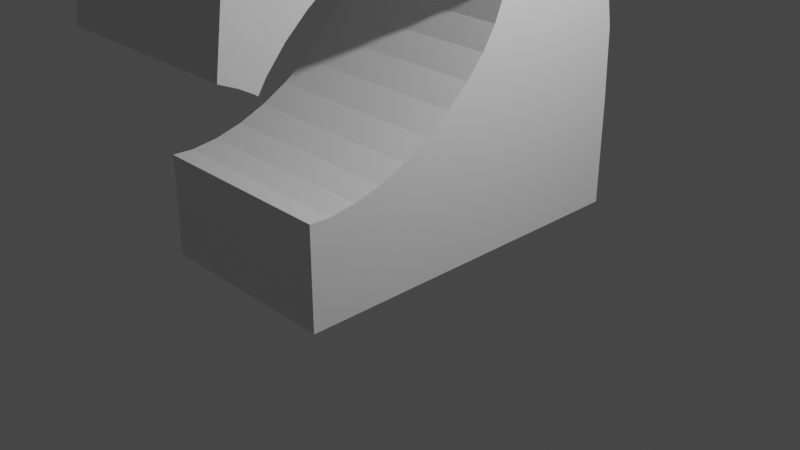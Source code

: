 # Source: Cabayofeoson.blend  (saved by Blender 2.91.10; exported with 4.5.12 LTS)
import bpy
from mathutils import Matrix  # noqa: F401  (used for matrix-valued properties, if any)

bpy.ops.wm.read_factory_settings(use_empty=True)
scene = bpy.context.scene
scene.name = 'Scene'

# ---- collections
col_collection = bpy.data.collections.new('Collection'); scene.collection.children.link(col_collection)

# ---- materials (node trees are filled in below, after node groups)
mat_material_001 = bpy.data.materials.new('Material.001')
mat_material_001.use_transparent_shadow = False

# ---- material node trees
mat_material_001.use_nodes = True; mat_material_001.node_tree.nodes.clear()
_N = mat_material_001.node_tree.nodes; _L = mat_material_001.node_tree.links
n0 = _N.new('ShaderNodeBsdfPrincipled'); n0.name = 'Principled BSDF'; n0.location = (10, 300)
n0.distribution = 'GGX'
n0.subsurface_method = 'BURLEY'
n0.inputs[3].default_value = 1.45
n0.inputs[27].default_value = (0.0, 0.0, 0.0, 1.0)
n0.inputs[28].default_value = 1.0
n1 = _N.new('ShaderNodeOutputMaterial'); n1.name = 'Material Output'; n1.location = (300, 300)
_L.new(n0.outputs[0], n1.inputs[0])
n1.is_active_output = True

# ---- world
world_world = bpy.data.worlds.new('World'); scene.world = world_world
world_world.use_nodes = True; world_world.node_tree.nodes.clear()
_N = world_world.node_tree.nodes; _L = world_world.node_tree.links
n0 = _N.new('ShaderNodeOutputWorld'); n0.name = 'World Output'; n0.location = (300, 300)
n1 = _N.new('ShaderNodeBackground'); n1.name = 'Background'; n1.location = (10, 300)
n1.inputs[0].default_value = (0.05088, 0.05088, 0.05088, 1.0)
_L.new(n1.outputs[0], n0.inputs[0])
n0.is_active_output = True
world_world.color = (0.05088, 0.05088, 0.05088)
world_world.use_sun_shadow = False
world_world.sun_shadow_jitter_overblur = 0.0

# ---- cameras
cam_camera = bpy.data.cameras.new('Camera')
cam_camera.clip_end = 100.0
cam_camera.ortho_scale = 7.314

# ---- lights
light_light = bpy.data.lights.new('Light', 'POINT')
light_light.transmission_factor = 0.0
light_light.energy = 1000.0
light_light.shadow_soft_size = 0.1
light_light.shadow_maximum_resolution = 0.006
light_light.use_absolute_resolution = True

# ---- meshes
me_cube_001 = bpy.data.meshes.new('Cube.001')
me_cube_001.from_pydata([(-1.0, -1.0, -1.0), (-1.0, -1.0, 1.0), (-1.0, 1.0, -1.0), (-1.0, 1.0, 1.0), (1.0, -1.0, -1.0), (1.0, -1.0, 1.0), (1.0, 1.0, -1.0), (1.0, 1.0, 1.0), (-1.0, -1.0, 2.73), (-1.0, 1.0, 2.73), (1.0, 1.0, 2.73), (1.0, -1.0, 2.73), (-1.0, -1.0, 5.036), (-1.0, 1.0, 5.036), (1.0, 1.0, 5.036), (1.0, -1.0, 5.036), (-1.0, -1.0, 8.208), (-1.0, 1.0, 8.208), (1.0, 1.0, 8.208), (1.0, -1.0, 8.208), (-1.0, 1.0, 11.74), (1.0, 1.0, 11.74), (-1.0, 0.9879, 20.57), (1.0, 0.9879, 20.57), (-1.0, 0.9296, 27.54), (1.0, 0.9296, 27.54), (-1.0, 0.8069, 35.89), (1.0, 0.8069, 35.89), (-1.0, 0.6774, 41.61), (1.0, 0.6774, 41.61), (-1.0, 0.4886, 47.93), (1.0, 0.4886, 47.93), (-1.0, 0.2777, 53.34), (1.0, 0.2777, 53.34), (-1.0, -1.242, 24.56), (1.0, -1.242, 24.56), (-1.0, -1.313, 25.41), (1.0, -1.313, 25.41), (-1.0, -1.373, 25.97), (1.0, -1.373, 25.97), (-1.0, -1.404, 26.26), (-1.0, -1.135, 69.41), (1.0, -1.135, 69.41), (1.0, -1.404, 26.26), (-1.0, -0.4814, 36.21), (1.0, -0.6363, 11.74), (-1.0, -0.887, 10.65), (-1.0, -1.0, 10.74), (-1.0, -0.6363, 11.74), (-1.0, -0.7475, 11.06), (-1.0, -0.5423, 35.83), (-1.0, -0.7626, 33.58), (-1.0, -0.6897, 34.48), (-1.0, -0.8326, 32.71), (1.0, -0.8326, 32.71), (-1.0, -0.6012, 11.95), (1.0, -1.181, 25.72), (1.0, -1.223, 24.27), (1.0, -1.007, 29.78), (1.0, -1.083, 28.25), (-1.0, -0.4538, 13.31), (-1.0, -0.2264, 16.41), (-1.0, -0.311, 15.07), (1.0, -0.7626, 33.58), (1.0, -0.2264, 16.41), (1.0, -0.1781, 17.18), (1.0, -0.6897, 34.48), (1.0, -0.9654, 30.61), (1.0, -0.06038, 19.54), (1.0, 0.0314, 21.9), (-1.0, -0.1781, 17.18), (1.0, -0.5423, 35.83), (-1.0, -0.06038, 19.54), (-1.0, 0.0314, 21.9), (-1.0, -1.007, 29.78), (-1.0, -0.9654, 30.61), (1.0, 0.1809, 29.67), (1.0, 0.1801, 29.57), (-1.0, -1.223, 24.27), (-1.0, -1.181, 25.72), (-1.0, -1.083, 28.25), (-1.0, -0.396, 36.73), (1.0, -0.4814, 36.21), (1.0, -0.396, 36.73), (1.0, 0.1209, 34.13), (1.0, 0.1349, 33.8), (1.0, 0.1722, 31.89), (1.0, 0.03769, 22.06), (-1.0, -0.2565, 37.13), (1.0, -0.2565, 37.13), (1.0, 0.1123, 24.66), (1.0, 0.1607, 27.23), (-1.0, 0.03769, 22.06), (-1.0, 0.1123, 24.66), (-1.0, 0.1801, 29.57), (-1.0, 0.1607, 27.23), (-1.0, -0.1291, 37.03), (1.0, -0.1291, 37.03), (-1.0, 0.1809, 29.67), (-1.0, -0.1287, 37.03), (1.0, -0.1287, 37.03), (1.0, -0.311, 15.07), (-1.0, -0.0187, 36.42), (1.0, -0.0187, 36.42), (-1.0, 0.1209, 34.13), (-1.0, 0.1349, 33.8), (-1.0, 0.1722, 31.89), (1.0, -0.4538, 13.31), (-1.0, 0.07044, 35.33), (1.0, 0.07044, 35.33), (1.0, -0.6012, 11.95), (1.0, -0.7475, 11.06), (1.0, -0.887, 10.65), (1.0, -1.0, 10.74), (1.0, -0.6504, 57.4), (-1.0, -0.6504, 57.4), (-1.0, -0.736, 59.18), (1.0, -0.736, 59.18), (-1.0, -0.5655, 56.0), (-1.0, -0.7623, 59.87), (-1.0, -0.8098, 61.11), (1.0, -0.7623, 59.87), (1.0, -0.8098, 61.11), (1.0, -0.5655, 56.0), (-1.0, -0.8688, 63.11), (1.0, -0.8688, 63.11), (-1.0, -0.9108, 65.12), (1.0, -0.9108, 65.12), (-1.0, -0.9223, 66.06), (1.0, -0.9223, 66.06), (-1.0, -0.9342, 67.05), (1.0, -0.9342, 67.05), (-1.0, -0.9373, 68.46), (1.0, -0.9373, 68.46), (-1.0, 0.1028, 57.09), (1.0, 0.1028, 57.09), (-1.0, 0.06453, 56.02), (1.0, 0.06453, 56.02), (-1.0, 0.03451, 54.61), (1.0, 0.03451, 54.61), (1.0, -0.01802, 53.65), (1.0, -0.09534, 53.04), (-1.0, -0.01802, 53.65), (1.0, -0.08626, 53.06), (-1.0, -0.09534, 53.04), (-1.0, -0.08626, 53.06), (-1.0, -0.1676, 52.86), (1.0, -0.1676, 52.86), (-1.0, -0.2588, 53.05), (1.0, -0.2588, 53.05), (1.0, -0.4569, 54.58), (1.0, -0.3565, 53.63), (1.0, -0.3451, 53.56), (1.0, -0.5562, 55.85), (-1.0, -0.3451, 53.56), (-1.0, -0.3565, 53.63), (-1.0, -0.4569, 54.58), (-1.0, -0.5562, 55.85), (0.6545, -1.135, 69.41), (-0.6322, -0.9373, 68.46), (-0.6545, -1.135, 69.41), (0.6183, -1.15, 67.0), (0.6183, -0.9354, 67.55), (0.6322, -0.9373, 68.46), (0.6045, -0.9342, 67.05), (0.5564, -1.164, 64.67), (0.5564, -0.9133, 65.32), (0.5479, -0.9108, 65.12), (0.4732, -1.177, 62.63), (0.4732, -0.875, 63.41), (-0.6183, -1.15, 67.0), (-0.4732, -1.177, 62.63), (-0.5564, -1.164, 64.67), (-0.3718, -1.188, 60.95), (0.1306, -1.2, 58.94), (0.2561, -1.195, 59.7), (0.3718, -1.188, 60.95), (-0.2561, -1.195, 59.7), (-0.1306, -1.2, 58.94), (5.052e-08, -1.202, 58.68), (0.4541, -0.8688, 63.11), (0.3718, -0.8322, 61.87), (-0.2561, -0.7956, 60.73), (-0.2946, -0.8098, 61.11), (0.2946, -0.8098, 61.11), (0.2561, -0.7956, 60.73), (5.052e-08, -0.7604, 59.82), (-0.1306, -0.7693, 60.05), (0.1306, -0.7693, 60.05), (-0.3718, -0.8322, 61.87), (-0.4541, -0.8688, 63.11), (-0.4732, -0.875, 63.41), (-0.5479, -0.9108, 65.12), (-0.5564, -0.9133, 65.32), (-0.6045, -0.9342, 67.05), (-0.6183, -0.9354, 67.55), (0.0, 1.0, -1.0), (0.0, 1.0, 1.0), (0.0, -1.0, -1.0), (0.0, -1.0, 1.0), (0.0, 1.0, 2.73), (0.0, -1.0, 2.73), (0.0, 1.0, 5.036), (0.0, -1.0, 5.036), (0.0, 1.0, 8.208), (0.0, -1.0, 8.208), (0.0, 1.0, 11.74), (0.0, 0.9879, 20.57), (0.0, 0.9296, 27.54), (0.0, 0.8069, 35.89), (0.0, 0.6774, 41.61), (0.0, 0.4886, 47.93), (0.0, 0.2777, 53.34), (0.0, -0.7475, 11.06), (0.0, -0.887, 10.65), (0.0, -1.0, 10.74), (5.357e-18, 0.06453, 56.02), (-5.356e-18, 0.1028, 57.09), (0.0, 0.03451, 54.61), (0.0, -0.01802, 53.65), (0.0, -0.08626, 53.06), (-1.0, 0.0, -1.0), (-1.0, 0.0, 1.0), (1.0, 0.0, -1.0), (1.0, 0.0, 1.0), (-1.0, 0.0, 2.73), (1.0, 0.0, 2.73), (-1.0, 0.0, 5.036), (1.0, 0.0, 5.036), (-1.0, 0.0, 8.208), (1.0, 0.0, 8.208), (0.0, 0.0, -1.0), (-1.0, 0.1902, 55.21), (1.0, 0.1902, 55.21), (-2.678e-18, 0.1902, 55.21), (1.0, 0.3831, 50.63), (-1.0, 0.3831, 50.63), (0.0, 0.3831, 50.63), (-1.0, 0.583, 44.77), (1.0, 0.583, 44.77), (0.0, 0.583, 44.77)], [], [(221, 222, 3, 2), (196, 197, 7, 6), (223, 224, 5, 4), (198, 199, 1, 0), (231, 223, 4, 198), (197, 3, 9, 200), (226, 10, 14, 228), (224, 7, 10, 226), (222, 1, 8, 225), (199, 5, 11, 201), (227, 12, 16, 229), (225, 8, 12, 227), (201, 11, 15, 203), (200, 9, 13, 202), (203, 15, 19, 205), (202, 13, 17, 204), (228, 14, 18, 230), (204, 17, 20, 206), (206, 20, 22, 207), (208, 24, 26, 209), (207, 22, 24, 208), (209, 26, 28, 210), (240, 238, 30, 211), (237, 236, 32, 212), (36, 37, 39, 38), (34, 35, 37, 36), (38, 39, 43, 40), (54, 53, 51, 52, 66, 63), (66, 52, 50, 71), (44, 81, 83, 82, 71, 50), (83, 81, 88, 89), (89, 88, 96, 97), (100, 97, 96, 99, 102, 103), (102, 108, 109, 103), (85, 84, 109, 108, 104, 105), (106, 86, 85, 105), (98, 76, 86, 106), (95, 91, 77, 76, 98, 94), (93, 90, 91, 95), (87, 90, 93, 92), (72, 68, 69, 87, 92, 73), (70, 65, 68, 72), (65, 70, 61, 62, 101, 64), (62, 60, 107, 101), (107, 60, 55, 110), (49, 213, 111, 45, 110, 55, 48), (213, 214, 112, 111), (215, 214, 46, 47), (78, 79, 56, 57), (80, 59, 56, 79), (75, 67, 58, 59, 80, 74), (53, 54, 67, 75), (215, 205, 19, 113), (21, 23, 64, 101, 107, 110, 45), (113, 19, 230, 18, 21, 45, 111, 112), (48, 20, 17, 229, 16, 47, 46, 49), (22, 20, 48, 55, 60, 62, 61), (23, 25, 69, 68, 65, 64), (22, 61, 70, 72, 73, 24), (76, 77, 27, 29, 84, 85, 86), (25, 27, 77, 91, 90, 87, 69), (26, 24, 73, 92, 93, 95, 94), (26, 94, 98, 106, 105, 104, 28), (97, 100, 31, 235, 33, 82, 83, 89), (84, 29, 239, 31, 100, 103, 109), (28, 104, 108, 102, 99, 30, 238), (44, 32, 236, 30, 99, 96, 88, 81), (57, 35, 34, 78), (114, 115, 116, 117), (217, 216, 137, 135), (216, 218, 139, 137), (219, 140, 139, 218), (220, 219, 142, 145), (141, 143, 220, 145, 144, 146, 147), (147, 146, 148, 149), (152, 149, 148, 154, 155, 151), (156, 150, 151, 155), (150, 156, 157, 153), (118, 115, 114, 123, 153, 157), (234, 232, 134, 217), (36, 119, 116, 115, 118, 34), (121, 37, 35, 123, 114, 117), (129, 39, 37, 121, 122, 125, 127), (38, 128, 126, 124, 120, 119, 36), (133, 42, 43, 39, 129, 131), (40, 41, 132, 130, 128, 38), (63, 66, 71, 82, 33, 233, 135, 137, 139, 140, 143, 141), (134, 232, 32, 44, 50, 52, 51, 144, 145, 142, 138, 136), (35, 57, 56, 59, 58, 152, 151, 150, 153, 123), (58, 67, 54, 63, 141, 147, 149, 152), (144, 51, 53, 75, 74, 154, 148, 146), (78, 34, 118, 157, 156, 155, 154, 74, 80, 79), (162, 161, 158, 163), (165, 161, 162, 164, 166), (168, 165, 166, 167, 169), (168, 169, 180, 181, 176), (176, 181, 184, 185, 175), (188, 174, 175, 185), (186, 179, 174, 188), (187, 178, 179, 186), (182, 177, 178, 187), (189, 173, 177, 182, 183), (190, 191, 171, 173, 189), (192, 193, 172, 171, 191), (195, 170, 172, 193, 194), (160, 170, 195, 159), (160, 41, 40, 43, 42, 158, 161, 165, 168, 176, 175, 174, 179, 178, 177, 173, 171, 172, 170), (184, 122, 121, 117, 116, 119, 120, 183, 182, 187, 186, 188, 185), (183, 120, 124, 190, 189), (180, 125, 122, 184, 181), (190, 124, 126, 192, 191), (167, 127, 125, 180, 169), (192, 126, 128, 130, 194, 193), (131, 129, 127, 167, 166, 164), (194, 130, 132, 159, 195), (163, 133, 131, 164, 162), (159, 132, 41, 160), (158, 42, 133, 163), (233, 234, 217, 135), (143, 140, 219, 220), (142, 219, 218, 138), (136, 138, 218, 216), (134, 136, 216, 217), (47, 16, 205, 215), (113, 112, 214, 215), (49, 46, 214, 213), (235, 237, 212, 33), (239, 240, 211, 31), (27, 209, 210, 29), (23, 207, 208, 25), (25, 208, 209, 27), (21, 206, 207, 23), (18, 204, 206, 21), (14, 202, 204, 18), (12, 203, 205, 16), (10, 200, 202, 14), (8, 201, 203, 12), (1, 199, 201, 8), (7, 197, 200, 10), (221, 231, 198, 0), (4, 5, 199, 198), (2, 3, 197, 196), (2, 196, 231, 221), (15, 228, 230, 19), (9, 225, 227, 13), (13, 227, 229, 17), (3, 222, 225, 9), (5, 224, 226, 11), (11, 226, 228, 15), (196, 6, 223, 231), (6, 7, 224, 223), (0, 1, 222, 221), (33, 212, 234, 233), (212, 32, 232, 234), (31, 211, 237, 235), (211, 30, 236, 237), (29, 210, 240, 239), (210, 28, 238, 240)])
_uv = me_cube_001.uv_layers.new(name='UVMap')
_uv.uv.foreach_set('vector', [0.375, 0.125, 0.625, 0.125, 0.625, 0.25, 0.375, 0.25, 0.375, 0.375, 0.625, 0.375, 0.625, 0.5, 0.375, 0.5, 0.375, 0.625, 0.625, 0.625, 0.625, 0.75, 0.375, 0.75, 0.375, 0.875, 0.625, 0.875, 0.625, 1.0, 0.375, 1.0, 0.25, 0.625, 0.375, 0.625, 0.375, 0.75, 0.25, 0.75, 0.625, 0.375, 0.625, 0.25, 0.625, 0.25, 0.625, 0.375, 0.625, 0.625, 0.625, 0.5, 0.625, 0.5, 0.625, 0.625, 0.625, 0.625, 0.625, 0.5, 0.625, 0.5, 0.625, 0.625, 0.625, 0.125, 0.625, 0.0, 0.625, 0.0, 0.625, 0.125, 0.625, 0.875, 0.625, 0.75, 0.625, 0.75, 0.625, 0.875, 0.625, 0.125, 0.625, 0.0, 0.625, 0.0, 0.625, 0.125, 0.625, 0.125, 0.625, 0.0, 0.625, 0.0, 0.625, 0.125, 0.625, 0.875, 0.625, 0.75, 0.625, 0.75, 0.625, 0.875, 0.625, 0.375, 0.625, 0.25, 0.625, 0.25, 0.625, 0.375, 0.625, 0.875, 0.625, 0.75, 0.625, 0.75, 0.625, 0.875, 0.625, 0.375, 0.625, 0.25, 0.625, 0.25, 0.625, 0.375, 0.625, 0.625, 0.625, 0.5, 0.625, 0.5, 0.625, 0.625, 0.625, 0.375, 0.625, 0.25, 0.625, 0.25, 0.625, 0.375, 0.625, 0.375, 0.625, 0.25, 0.625, 0.25, 0.625, 0.375, 0.625, 0.375, 0.625, 0.25, 0.625, 0.25, 0.625, 0.375, 0.625, 0.375, 0.625, 0.25, 0.625, 0.25, 0.625, 0.375, 0.625, 0.375, 0.625, 0.25, 0.625, 0.25, 0.625, 0.375, 0.625, 0.375, 0.625, 0.25, 0.625, 0.25, 0.625, 0.375, 0.625, 0.375, 0.625, 0.25, 0.625, 0.25, 0.625, 0.375, 0.625, 1.0, 0.625, 0.75, 0.625, 0.75, 0.625, 1.0, 0.625, 1.0, 0.625, 0.75, 0.625, 0.75, 0.625, 1.0, 0.625, 1.0, 0.625, 0.75, 0.625, 0.75, 0.625, 1.0, 1.0, 0.8323, 1.0, 0.6677, 0.9847, 0.6677, 0.9688, 0.6677, 0.9688, 0.8323, 0.9847, 0.8323, 0.9688, 0.8323, 0.9688, 0.6677, 0.9375, 0.6677, 0.9375, 0.8323, 0.9245, 0.6677, 0.9062, 0.6677, 0.9062, 0.8323, 0.9245, 0.8323, 0.9375, 0.8323, 0.9375, 0.6677, 0.9062, 0.8323, 0.9062, 0.6677, 0.875, 0.6677, 0.875, 0.8323, 0.875, 0.8323, 0.875, 0.6677, 0.8438, 0.6677, 0.8438, 0.8323, 0.8436, 0.8323, 0.8438, 0.8323, 0.8438, 0.6677, 0.8436, 0.6677, 0.8125, 0.6677, 0.8125, 0.8323, 0.8125, 0.6677, 0.7812, 0.6677, 0.7812, 0.8323, 0.8125, 0.8323, 0.75, 0.8323, 0.7568, 0.8323, 0.7812, 0.8323, 0.7812, 0.6677, 0.7568, 0.6677, 0.75, 0.6677, 0.7188, 0.6677, 0.7188, 0.8323, 0.75, 0.8323, 0.75, 0.6677, 0.6875, 0.6677, 0.6875, 0.8323, 0.7188, 0.8323, 0.7188, 0.6677, 0.6562, 0.6677, 0.6562, 0.8323, 0.6862, 0.8323, 0.6875, 0.8323, 0.6875, 0.6677, 0.6862, 0.6677, 0.625, 0.6677, 0.625, 0.8323, 0.6562, 0.8323, 0.6562, 0.6677, 0.5938, 0.8323, 0.625, 0.8323, 0.625, 0.6677, 0.5938, 0.6677, 0.5625, 0.6677, 0.5625, 0.8323, 0.5917, 0.8323, 0.5938, 0.8323, 0.5938, 0.6677, 0.5917, 0.6677, 0.5312, 0.6677, 0.5312, 0.8323, 0.5625, 0.8323, 0.5625, 0.6677, 0.5312, 0.8323, 0.5312, 0.6677, 0.5199, 0.6677, 0.5, 0.6677, 0.5, 0.8323, 0.5199, 0.8323, 0.5, 0.6677, 0.4688, 0.6677, 0.4688, 0.8323, 0.5, 0.8323, 0.4688, 0.8323, 0.4688, 0.6677, 0.4375, 0.6677, 0.4375, 0.8323, 0.4062, 0.6677, 0.4062, 0.75, 0.4062, 0.8323, 0.43, 0.8323, 0.4375, 0.8323, 0.4375, 0.6677, 0.43, 0.6677, 0.4062, 0.75, 0.375, 0.75, 0.375, 0.8323, 0.4062, 0.8323, 0.3473, 0.75, 0.375, 0.75, 0.375, 0.6677, 0.3473, 0.6677, 0.1113, 0.6677, 0.09375, 0.6677, 0.09375, 0.8323, 0.1113, 0.8323, 0.0625, 0.6677, 0.0625, 0.8323, 0.09375, 0.8323, 0.09375, 0.6677, 0.03125, 0.6677, 0.03125, 0.8323, 0.04223, 0.8323, 0.0625, 0.8323, 0.0625, 0.6677, 0.04223, 0.6677, 0.0, 0.6677, 0.0, 0.8323, 0.03125, 0.8323, 0.03125, 0.6677, 0.625, 0.875, 0.625, 0.875, 0.625, 0.75, 0.625, 0.75, 0.625, 0.5, 0.625, 0.5, 0.625, 0.6536, 0.625, 0.6645, 0.625, 0.6824, 0.625, 0.7002, 0.625, 0.7045, 0.625, 0.75, 0.625, 0.75, 0.625, 0.625, 0.625, 0.5, 0.625, 0.5, 0.625, 0.7045, 0.625, 0.7184, 0.625, 0.7359, 0.625, 0.04547, 0.625, 0.25, 0.625, 0.25, 0.625, 0.125, 0.625, 0.0, 0.625, 0.0, 0.625, 0.01412, 0.625, 0.03156, 0.625, 0.25, 0.625, 0.25, 0.625, 0.04547, 0.625, 0.04977, 0.625, 0.0676, 0.625, 0.0855, 0.625, 0.09636, 0.625, 0.5, 0.625, 0.5, 0.625, 0.6169, 0.625, 0.6306, 0.625, 0.6472, 0.625, 0.6536, 0.625, 0.25, 0.625, 0.09636, 0.625, 0.1028, 0.625, 0.1194, 0.625, 0.1331, 0.625, 0.25, 0.625, 0.586, 0.625, 0.5863, 0.625, 0.5, 0.625, 0.5, 0.625, 0.5817, 0.625, 0.581, 0.625, 0.5816, 0.625, 0.5, 0.625, 0.5, 0.625, 0.5863, 0.625, 0.5928, 0.625, 0.6029, 0.625, 0.6159, 0.625, 0.6169, 0.625, 0.25, 0.625, 0.25, 0.625, 0.1331, 0.625, 0.1341, 0.625, 0.1471, 0.625, 0.1572, 0.625, 0.1637, 0.625, 0.25, 0.625, 0.1637, 0.625, 0.164, 0.625, 0.1684, 0.625, 0.169, 0.625, 0.1683, 0.625, 0.25, 0.625, 0.5994, 0.625, 0.5994, 0.625, 0.5, 0.625, 0.5, 0.625, 0.5, 0.625, 0.6367, 0.625, 0.6264, 0.625, 0.6114, 0.625, 0.5817, 0.625, 0.5, 0.625, 0.5, 0.625, 0.5, 0.625, 0.5994, 0.625, 0.5896, 0.625, 0.5835, 0.625, 0.25, 0.625, 0.1683, 0.625, 0.1665, 0.625, 0.1604, 0.625, 0.1506, 0.625, 0.25, 0.625, 0.25, 0.625, 0.1133, 0.625, 0.25, 0.625, 0.25, 0.625, 0.25, 0.625, 0.1506, 0.625, 0.1506, 0.625, 0.1386, 0.625, 0.1236, 0.625, 0.75, 0.625, 0.75, 0.625, 1.0, 0.625, 1.0, 1.0, 0.8448, 1.0, 0.6552, 0.9688, 0.6552, 0.9688, 0.8448, 0.3077, 0.75, 0.2812, 0.75, 0.2812, 0.8448, 0.3077, 0.8448, 0.2812, 0.75, 0.25, 0.75, 0.25, 0.8448, 0.2812, 0.8448, 0.2188, 0.75, 0.2188, 0.8448, 0.25, 0.8448, 0.25, 0.75, 0.1875, 0.75, 0.2188, 0.75, 0.2188, 0.6552, 0.1875, 0.6552, 0.184, 0.8448, 0.1875, 0.8448, 0.1875, 0.75, 0.1875, 0.6552, 0.184, 0.6552, 0.1562, 0.6552, 0.1562, 0.8448, 0.1562, 0.8448, 0.1562, 0.6552, 0.125, 0.6552, 0.125, 0.8448, 0.09741, 0.8448, 0.125, 0.8448, 0.125, 0.6552, 0.09741, 0.6552, 0.09375, 0.6552, 0.09375, 0.8448, 0.0625, 0.6552, 0.0625, 0.8448, 0.09375, 0.8448, 0.09375, 0.6552, 0.0625, 0.8448, 0.0625, 0.6552, 0.03125, 0.6552, 0.03125, 0.8448, 0.02815, 0.6552, 0.0, 0.6552, 0.0, 0.8448, 0.02815, 0.8448, 0.03125, 0.8448, 0.03125, 0.6552, 0.625, 0.375, 0.625, 0.25, 0.625, 0.25, 0.625, 0.375, 0.625, 0.0, 0.625, 0.2094, 0.625, 0.2072, 0.625, 0.2023, 0.625, 0.1994, 0.625, 0.0, 0.625, 0.5406, 0.625, 0.75, 0.625, 0.75, 0.625, 0.5506, 0.625, 0.5477, 0.625, 0.5428, 0.625, 0.513, 0.625, 0.75, 0.625, 0.75, 0.625, 0.5406, 0.625, 0.5357, 0.625, 0.5271, 0.625, 0.5178, 0.625, 0.0, 0.625, 0.237, 0.625, 0.2322, 0.625, 0.2229, 0.625, 0.2143, 0.625, 0.2094, 0.625, 0.0, 0.625, 0.5, 0.625, 0.5, 0.625, 0.75, 0.625, 0.75, 0.625, 0.513, 0.625, 0.5078, 0.625, 0.0, 0.625, 0.25, 0.625, 0.25, 0.625, 0.2422, 0.625, 0.237, 0.625, 0.0, 0.625, 0.6723, 0.625, 0.6621, 0.625, 0.6435, 0.625, 0.6367, 0.625, 0.5, 0.625, 0.5, 0.625, 0.5, 0.625, 0.5068, 0.625, 0.5152, 0.625, 0.5237, 0.625, 0.532, 0.625, 0.5329, 0.625, 0.25, 0.625, 0.25, 0.625, 0.25, 0.625, 0.1133, 0.625, 0.1065, 0.625, 0.08787, 0.625, 0.07769, 0.625, 0.2171, 0.625, 0.218, 0.625, 0.2263, 0.625, 0.2348, 0.625, 0.2432, 0.625, 0.75, 0.625, 0.75, 0.625, 0.7401, 0.625, 0.7211, 0.625, 0.7084, 0.625, 0.5488, 0.625, 0.5492, 0.625, 0.5509, 0.625, 0.5508, 0.625, 0.5506, 0.625, 0.7084, 0.625, 0.7014, 0.625, 0.6816, 0.625, 0.6723, 0.625, 0.5329, 0.625, 0.539, 0.625, 0.5448, 0.625, 0.5488, 0.625, 0.2171, 0.625, 0.07769, 0.625, 0.0684, 0.625, 0.04857, 0.625, 0.04158, 0.625, 0.2012, 0.625, 0.2052, 0.625, 0.211, 0.625, 0.0, 0.625, 0.0, 0.625, 0.1994, 0.625, 0.1992, 0.625, 0.1991, 0.625, 0.2008, 0.625, 0.2012, 0.625, 0.04158, 0.625, 0.02895, 0.625, 0.009934, 0.9375, 0.8308, 0.9375, 0.8705, 0.9672, 0.8654, 0.9489, 0.8303, 0.9062, 0.8755, 0.9375, 0.8705, 0.9375, 0.8308, 0.9306, 0.8311, 0.9062, 0.829, 0.875, 0.8798, 0.9062, 0.8755, 0.9062, 0.829, 0.903, 0.8288, 0.875, 0.8239, 0.875, 0.8798, 0.875, 0.8239, 0.8691, 0.8231, 0.8438, 0.8176, 0.8438, 0.8834, 0.8438, 0.8834, 0.8438, 0.8176, 0.8229, 0.8143, 0.8125, 0.8121, 0.8125, 0.886, 0.7812, 0.808, 0.7812, 0.8876, 0.8125, 0.886, 0.8125, 0.8121, 0.75, 0.8066, 0.75, 0.8882, 0.7812, 0.8876, 0.7812, 0.808, 0.7188, 0.808, 0.7188, 0.8876, 0.75, 0.8882, 0.75, 0.8066, 0.6875, 0.8121, 0.6875, 0.886, 0.7188, 0.8876, 0.7188, 0.808, 0.6562, 0.8176, 0.6562, 0.8834, 0.6875, 0.886, 0.6875, 0.8121, 0.6771, 0.8143, 0.6309, 0.8231, 0.625, 0.8239, 0.625, 0.8798, 0.6562, 0.8834, 0.6562, 0.8176, 0.597, 0.8288, 0.5938, 0.829, 0.5938, 0.8755, 0.625, 0.8798, 0.625, 0.8239, 0.5625, 0.8308, 0.5625, 0.8705, 0.5938, 0.8755, 0.5938, 0.829, 0.5694, 0.8311, 0.5328, 0.8654, 0.5625, 0.8705, 0.5625, 0.8308, 0.5511, 0.8303, 0.8318, 0.5, 0.875, 0.5, 0.875, 0.75, 0.625, 0.75, 0.625, 0.5, 0.6682, 0.5, 0.6727, 0.5139, 0.6804, 0.5275, 0.6908, 0.5393, 0.7035, 0.549, 0.718, 0.5562, 0.7337, 0.5607, 0.75, 0.5622, 0.7663, 0.5607, 0.782, 0.5562, 0.7965, 0.549, 0.8092, 0.5393, 0.8196, 0.5275, 0.8273, 0.5139, 0.9375, 0.7779, 0.9375, 0.8448, 0.9576, 0.8448, 0.9688, 0.8448, 0.9688, 0.6552, 0.9576, 0.6552, 0.9375, 0.6552, 0.9375, 0.7221, 0.9435, 0.7257, 0.9547, 0.7376, 0.9584, 0.75, 0.9547, 0.7624, 0.9435, 0.7743, 0.9375, 0.7221, 0.9375, 0.6552, 0.9062, 0.6552, 0.9062, 0.7069, 0.9256, 0.7147, 0.9062, 0.7931, 0.9062, 0.8448, 0.9375, 0.8448, 0.9375, 0.7779, 0.9256, 0.7853, 0.9062, 0.7069, 0.9062, 0.6552, 0.875, 0.6552, 0.875, 0.698, 0.9017, 0.7051, 0.875, 0.802, 0.875, 0.8448, 0.9062, 0.8448, 0.9062, 0.7931, 0.9017, 0.7949, 0.875, 0.698, 0.875, 0.6552, 0.8597, 0.6552, 0.8438, 0.6552, 0.8438, 0.6927, 0.8718, 0.6972, 0.8438, 0.8448, 0.8597, 0.8448, 0.875, 0.8448, 0.875, 0.802, 0.8718, 0.8028, 0.8438, 0.8073, 0.8438, 0.6927, 0.8438, 0.6552, 0.819, 0.6552, 0.819, 0.69, 0.8349, 0.6914, 0.819, 0.81, 0.819, 0.8448, 0.8438, 0.8448, 0.8438, 0.8073, 0.8349, 0.8086, 0.625, 0.296, 0.625, 0.25, 0.625, 0.25, 0.625, 0.2932, 0.625, 0.4568, 0.625, 0.5, 0.625, 0.5, 0.625, 0.454, 0.625, 0.5, 0.625, 0.375, 0.625, 0.375, 0.625, 0.5, 0.1875, 0.8448, 0.2188, 0.8448, 0.2188, 0.75, 0.1875, 0.75, 0.2188, 0.6552, 0.2188, 0.75, 0.25, 0.75, 0.25, 0.6552, 0.2812, 0.6552, 0.25, 0.6552, 0.25, 0.75, 0.2812, 0.75, 0.3077, 0.6552, 0.2812, 0.6552, 0.2812, 0.75, 0.3077, 0.75, 0.625, 1.0, 0.625, 1.0, 0.625, 0.875, 0.625, 0.875, 0.3473, 0.8323, 0.375, 0.8323, 0.375, 0.75, 0.3473, 0.75, 0.4062, 0.6677, 0.375, 0.6677, 0.375, 0.75, 0.4062, 0.75, 0.625, 0.5, 0.625, 0.375, 0.625, 0.375, 0.625, 0.5, 0.625, 0.5, 0.625, 0.375, 0.625, 0.375, 0.625, 0.5, 0.625, 0.5, 0.625, 0.375, 0.625, 0.375, 0.625, 0.5, 0.625, 0.5, 0.625, 0.375, 0.625, 0.375, 0.625, 0.5, 0.625, 0.5, 0.625, 0.375, 0.625, 0.375, 0.625, 0.5, 0.625, 0.5, 0.625, 0.375, 0.625, 0.375, 0.625, 0.5, 0.625, 0.5, 0.625, 0.375, 0.625, 0.375, 0.625, 0.5, 0.625, 0.5, 0.625, 0.375, 0.625, 0.375, 0.625, 0.5, 0.625, 1.0, 0.625, 0.875, 0.625, 0.875, 0.625, 1.0, 0.625, 0.5, 0.625, 0.375, 0.625, 0.375, 0.625, 0.5, 0.625, 1.0, 0.625, 0.875, 0.625, 0.875, 0.625, 1.0, 0.625, 1.0, 0.625, 0.875, 0.625, 0.875, 0.625, 1.0, 0.625, 0.5, 0.625, 0.375, 0.625, 0.375, 0.625, 0.5, 0.125, 0.625, 0.25, 0.625, 0.25, 0.75, 0.125, 0.75, 0.375, 0.75, 0.625, 0.75, 0.625, 0.875, 0.375, 0.875, 0.375, 0.25, 0.625, 0.25, 0.625, 0.375, 0.375, 0.375, 0.125, 0.5, 0.25, 0.5, 0.25, 0.625, 0.125, 0.625, 0.625, 0.75, 0.625, 0.625, 0.625, 0.625, 0.625, 0.75, 0.625, 0.25, 0.625, 0.125, 0.625, 0.125, 0.625, 0.25, 0.625, 0.25, 0.625, 0.125, 0.625, 0.125, 0.625, 0.25, 0.625, 0.25, 0.625, 0.125, 0.625, 0.125, 0.625, 0.25, 0.625, 0.75, 0.625, 0.625, 0.625, 0.625, 0.625, 0.75, 0.625, 0.75, 0.625, 0.625, 0.625, 0.625, 0.625, 0.75, 0.25, 0.5, 0.375, 0.5, 0.375, 0.625, 0.25, 0.625, 0.375, 0.5, 0.625, 0.5, 0.625, 0.625, 0.375, 0.625, 0.375, 0.0, 0.625, 0.0, 0.625, 0.125, 0.375, 0.125, 0.625, 0.5, 0.625, 0.375, 0.625, 0.375, 0.625, 0.5, 0.625, 0.375, 0.625, 0.25, 0.625, 0.25, 0.625, 0.375, 0.625, 0.5, 0.625, 0.375, 0.625, 0.375, 0.625, 0.5, 0.625, 0.375, 0.625, 0.25, 0.625, 0.25, 0.625, 0.375, 0.625, 0.5, 0.625, 0.375, 0.625, 0.375, 0.625, 0.5, 0.625, 0.375, 0.625, 0.25, 0.625, 0.25, 0.625, 0.375])
me_cube_001.materials.append(mat_material_001)
me_cube_001.use_remesh_fix_poles = True
me_cube_001.use_remesh_preserve_attributes = False
me_cube_001.use_mirror_vertex_groups = False
me_cube_001.update()

# ---- objects
ob_light = bpy.data.objects.new('Light', light_light)
ob_camera = bpy.data.objects.new('Camera', cam_camera)
ob_cabayofeo = bpy.data.objects.new('cabayofeo', me_cube_001)

# ---- transforms, parenting, visibility, modifiers, constraints
ob_light.location = (4.076, 1.005, 5.904)
ob_light.rotation_euler = (0.6503, 0.05522, 1.866)
ob_light.lock_rotations_4d = False
ob_light.empty_display_type = 'ARROWS'
ob_light.color = (0.0, 0.0, 0.0, 0.0)
ob_light.lineart.crease_threshold = 0.0
ob_camera.location = (7.359, -6.926, 4.958)
ob_camera.rotation_euler = (1.109, 0.0, 0.8149)
ob_camera.lock_rotations_4d = False
ob_camera.empty_display_type = 'ARROWS'
ob_camera.color = (0.0, 0.0, 0.0, 0.0)
ob_camera.display_type = 'WIRE'
ob_camera.lineart.crease_threshold = 0.0
ob_cabayofeo.location = (0.0, 0.0, 0.0)
ob_cabayofeo.scale = (1.0, 1.936, 0.08891)
ob_cabayofeo.lineart.crease_threshold = 0.0

# ---- collection membership
col_collection.objects.link(ob_light)
col_collection.objects.link(ob_camera)
col_collection.objects.link(ob_cabayofeo)

# ---- scene / render settings (as saved in the file)
scene.camera = ob_camera
scene.frame_start = 1; scene.frame_end = 250; scene.frame_set(1)
scene.render.engine = 'BLENDER_EEVEE_NEXT'
scene.cycles.use_denoising = False
scene.cycles.samples = 128
scene.cycles.sampling_pattern = 'TABULATED_SOBOL'
scene.cycles.use_adaptive_sampling = False
scene.cycles.use_light_tree = False
scene.view_settings.view_transform = 'Filmic'
bpy.context.view_layer.update()
